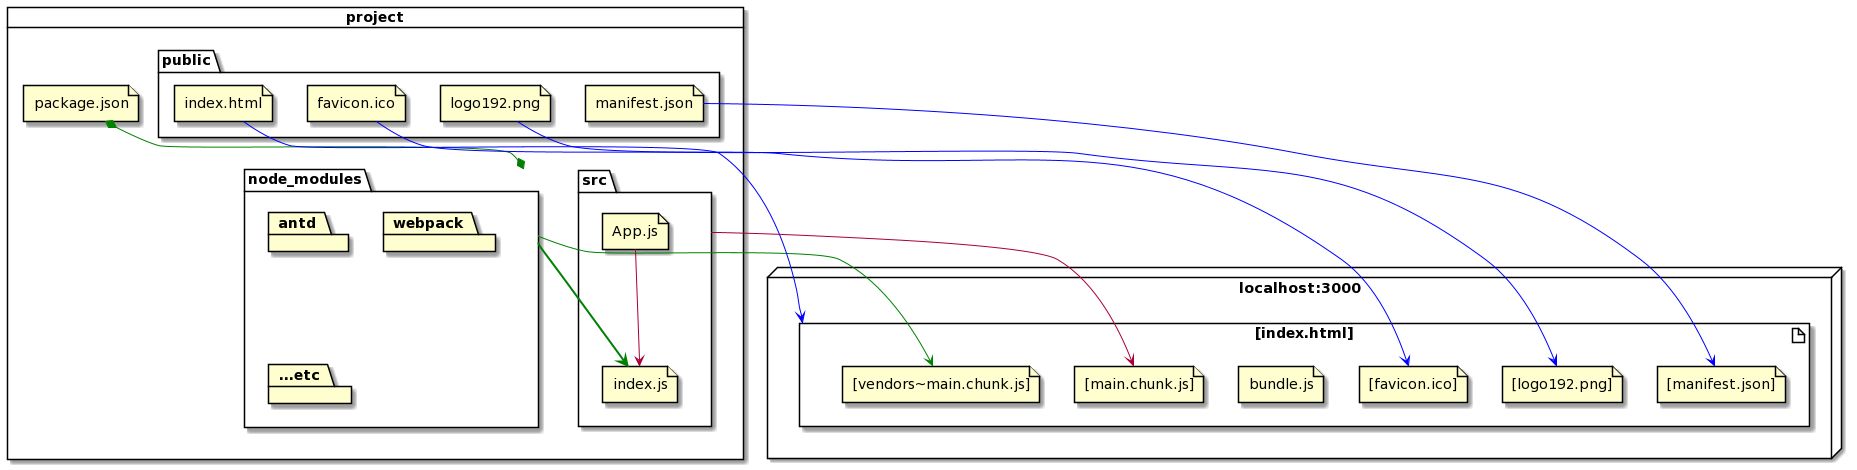

The diagram above was rendered by PlantUML. Its source (embedded in the PNG):
@startuml
card project {
file package.json
folder node_modules {
package antd
package webpack
package "...etc"
}
folder public {
file index.html
file favicon.ico
file logo192.png
file manifest.json
}
folder src {
file index.js
file App.js
}
}


node localhost:3000 {
    artifact "[index.html]" {
    file "[favicon.ico]" as icon
    file "[logo192.png]" as logo
    file "[manifest.json]" as manifest
    file "[bundle.js]"
    file "[vendors~main.chunk.js]" as vendors
    file "[main.chunk.js]" as mainchunk
    }
}

package.json *-[#green]-* node_modules
node_modules =[#green]=> index.js
node_modules -[#green]-> vendors
index.html -[#blue]-> [index.html]
favicon.ico -[#blue]-> icon
logo192.png -[#blue]-> logo
manifest.json -[#blue]-> manifest
App.js --> index.js
src --> mainchunk
@enduml